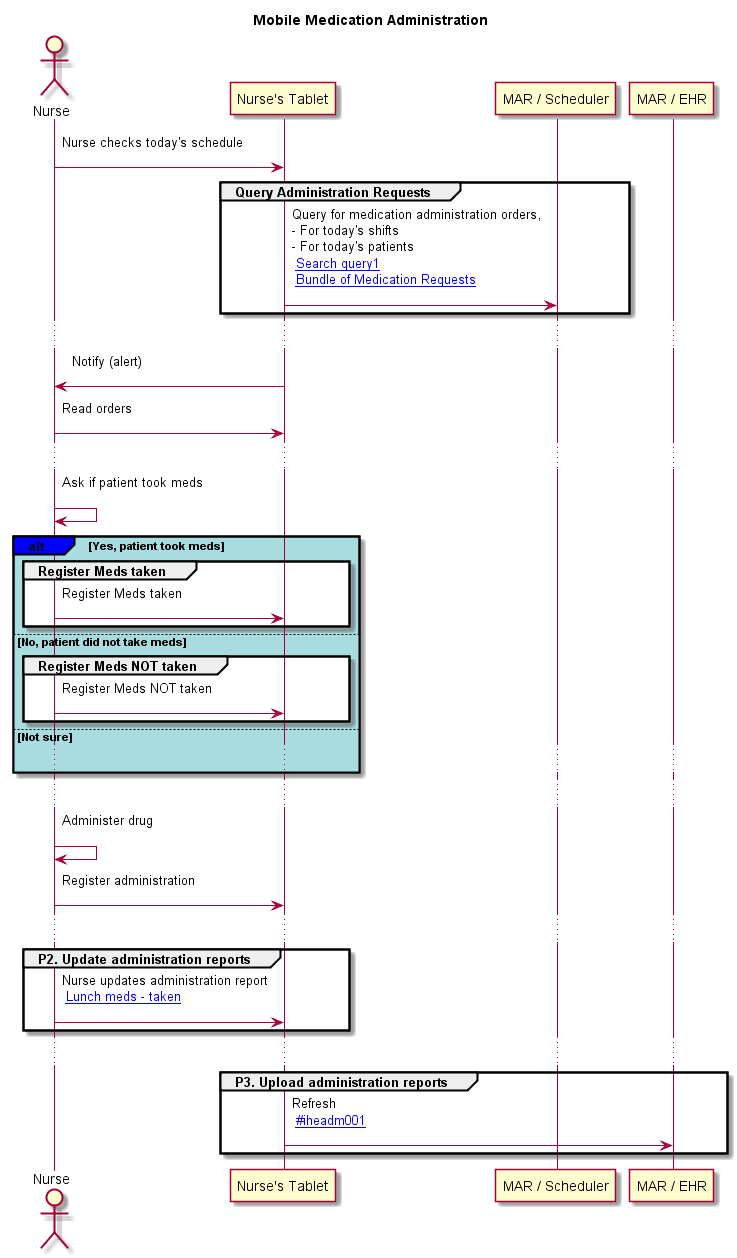

The diagram above was rendered by PlantUML. Its source (embedded in the PNG):
@startuml
title Mobile Medication Administration

actor "Nurse" as Nurse
participant "Nurse's Tablet" as MAP
participant "MAR / Scheduler" as OP
participant "MAR / EHR" as MAC

Nurse-> MAP : Nurse checks today's schedule\n

group Query Administration Requests
MAP-> OP : Query for medication administration orders,\n- For today's shifts\n- For today's patients\n [[#iherxqry Search query1]]\n [[#iherx001bundle Bundle of Medication Requests]]\n
end

...

MAP-> Nurse : Notify (alert)\n
Nurse-> MAP : Read orders\n

...

Nurse-> Nurse : Ask if patient took meds\n

'Did patient take meds 
alt#blue #A9DCDF Yes, patient took meds

group Register Meds taken
Nurse-> MAP : Register Meds taken\n
end
 
else No, patient did not take meds

group Register Meds NOT taken
Nurse-> MAP : Register Meds NOT taken\n
end
 
else Not sure

...


end

...

Nurse-> Nurse : Administer drug\n
Nurse-> MAP : Register administration\n

...


group P2. Update administration reports
Nurse-> MAP : Nurse updates administration report\n [[#iheadm002 Lunch meds - taken]]\n
end

...


group P3. Upload administration reports
MAP-> MAC : Refresh\n [[#iheadm001 ]]\n
end


@enduml